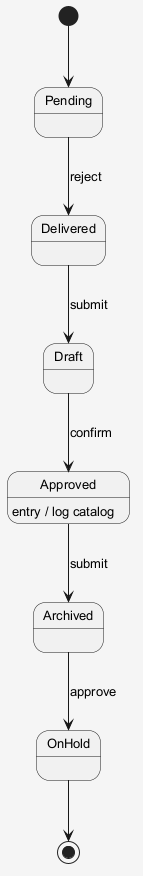

The diagram above was rendered by PlantUML. Its source (embedded in the PNG):
@startuml
skinparam shadowing false
skinparam backgroundColor #F5F5F5
skinparam defaultFontSize 13
[*] --> Pending
Pending --> Delivered : reject
Delivered --> Draft : submit
Draft --> Approved : confirm
Approved --> Archived : submit
Approved : entry / log catalog
Archived --> OnHold : approve
OnHold --> [*]
@enduml